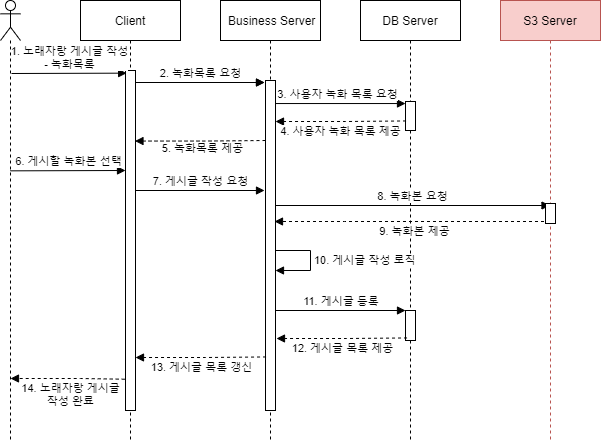

The diagram above was exported from draw.io. Its source (the exported page's mxGraphModel, read from the mxfile embedded in the PNG):
<mxGraphModel dx="743" dy="358" grid="1" gridSize="10" guides="1" tooltips="1" connect="1" arrows="1" fold="1" page="1" pageScale="1" pageWidth="827" pageHeight="1169" math="0" shadow="0">
  <root>
    <mxCell id="0" />
    <mxCell id="1" parent="0" />
    <mxCell id="oU8dQpCXZ5hzFoB-a-ut-1" value="Client" style="shape=umlLifeline;perimeter=lifelinePerimeter;container=1;collapsible=0;recursiveResize=0;rounded=0;shadow=0;strokeWidth=1;" parent="1" vertex="1">
      <mxGeometry x="150" y="80" width="100" height="440" as="geometry" />
    </mxCell>
    <mxCell id="oU8dQpCXZ5hzFoB-a-ut-2" value="" style="points=[];perimeter=orthogonalPerimeter;rounded=0;shadow=0;strokeWidth=1;" parent="oU8dQpCXZ5hzFoB-a-ut-1" vertex="1">
      <mxGeometry x="45" y="70" width="10" height="340" as="geometry" />
    </mxCell>
    <mxCell id="UTLzKLfGXgqfHVWQS18M-1" value="6. 게시할 녹화본 선택" style="html=1;verticalAlign=bottom;endArrow=block;rounded=0;entryX=0.114;entryY=-0.001;entryDx=0;entryDy=0;entryPerimeter=0;" parent="oU8dQpCXZ5hzFoB-a-ut-1" edge="1">
      <mxGeometry width="80" relative="1" as="geometry">
        <mxPoint x="-70.14" y="170.34" as="sourcePoint" />
        <mxPoint x="45.000000000000114" y="169.99999999999997" as="targetPoint" />
      </mxGeometry>
    </mxCell>
    <mxCell id="oU8dQpCXZ5hzFoB-a-ut-6" value="" style="shape=umlLifeline;participant=umlActor;perimeter=lifelinePerimeter;whiteSpace=wrap;html=1;container=1;collapsible=0;recursiveResize=0;verticalAlign=top;spacingTop=36;outlineConnect=0;rounded=0;" parent="1" vertex="1">
      <mxGeometry x="70" y="80" width="20" height="440" as="geometry" />
    </mxCell>
    <mxCell id="oU8dQpCXZ5hzFoB-a-ut-7" value="1. 노래자랑 게시글 작성&lt;br&gt;- 녹화목록" style="html=1;verticalAlign=bottom;endArrow=block;rounded=0;entryX=0.114;entryY=-0.001;entryDx=0;entryDy=0;entryPerimeter=0;" parent="1" edge="1">
      <mxGeometry width="80" relative="1" as="geometry">
        <mxPoint x="81" y="153" as="sourcePoint" />
        <mxPoint x="196.1400000000001" y="152.65999999999997" as="targetPoint" />
      </mxGeometry>
    </mxCell>
    <mxCell id="oU8dQpCXZ5hzFoB-a-ut-8" value="DB Server" style="shape=umlLifeline;perimeter=lifelinePerimeter;container=1;collapsible=0;recursiveResize=0;rounded=0;shadow=0;strokeWidth=1;" parent="1" vertex="1">
      <mxGeometry x="430" y="80" width="100" height="440" as="geometry" />
    </mxCell>
    <mxCell id="oU8dQpCXZ5hzFoB-a-ut-9" value="" style="points=[];perimeter=orthogonalPerimeter;rounded=0;shadow=0;strokeWidth=1;" parent="oU8dQpCXZ5hzFoB-a-ut-8" vertex="1">
      <mxGeometry x="45" y="101" width="10" height="29" as="geometry" />
    </mxCell>
    <mxCell id="oU8dQpCXZ5hzFoB-a-ut-10" value="3. 사용자 녹화 목록 요청" style="html=1;verticalAlign=bottom;endArrow=block;rounded=0;" parent="oU8dQpCXZ5hzFoB-a-ut-8" edge="1">
      <mxGeometry width="80" relative="1" as="geometry">
        <mxPoint x="-89.96511627907" y="103.03999999999996" as="sourcePoint" />
        <mxPoint x="44.999999999999886" y="103.03999999999999" as="targetPoint" />
      </mxGeometry>
    </mxCell>
    <mxCell id="oU8dQpCXZ5hzFoB-a-ut-11" value="" style="points=[];perimeter=orthogonalPerimeter;rounded=0;shadow=0;strokeWidth=1;" parent="oU8dQpCXZ5hzFoB-a-ut-8" vertex="1">
      <mxGeometry x="45" y="310" width="10" height="30" as="geometry" />
    </mxCell>
    <mxCell id="oU8dQpCXZ5hzFoB-a-ut-12" value=" Business Server" style="shape=umlLifeline;perimeter=lifelinePerimeter;container=1;collapsible=0;recursiveResize=0;rounded=0;shadow=0;strokeWidth=1;" parent="1" vertex="1">
      <mxGeometry x="290" y="80" width="100" height="440" as="geometry" />
    </mxCell>
    <mxCell id="oU8dQpCXZ5hzFoB-a-ut-13" value="" style="points=[];perimeter=orthogonalPerimeter;rounded=0;shadow=0;strokeWidth=1;" parent="oU8dQpCXZ5hzFoB-a-ut-12" vertex="1">
      <mxGeometry x="45" y="80" width="10" height="330" as="geometry" />
    </mxCell>
    <mxCell id="oU8dQpCXZ5hzFoB-a-ut-14" value="2. 녹화목록 요청" style="html=1;verticalAlign=bottom;endArrow=block;rounded=0;" parent="oU8dQpCXZ5hzFoB-a-ut-12" edge="1">
      <mxGeometry width="80" relative="1" as="geometry">
        <mxPoint x="-85" y="82" as="sourcePoint" />
        <mxPoint x="44" y="82" as="targetPoint" />
      </mxGeometry>
    </mxCell>
    <mxCell id="oU8dQpCXZ5hzFoB-a-ut-3" value="5. 녹화목록 제공" style="html=1;verticalAlign=bottom;endArrow=block;rounded=0;dashed=1;exitX=0.053;exitY=0.137;exitDx=0;exitDy=0;exitPerimeter=0;" parent="oU8dQpCXZ5hzFoB-a-ut-12" edge="1">
      <mxGeometry x="-0.0375" y="16" width="80" relative="1" as="geometry">
        <mxPoint x="45.000000000000455" y="140.003" as="sourcePoint" />
        <mxPoint x="-85.53" y="140.55" as="targetPoint" />
        <Array as="points">
          <mxPoint x="-15.529999999999973" y="140.55" />
        </Array>
        <mxPoint as="offset" />
      </mxGeometry>
    </mxCell>
    <mxCell id="SAMSS-K5A4EYSt2GLdjj-1" value="10. 게시글 작성 로직" style="edgeStyle=orthogonalEdgeStyle;html=1;align=left;spacingLeft=2;endArrow=block;rounded=0;" parent="oU8dQpCXZ5hzFoB-a-ut-12" edge="1">
      <mxGeometry relative="1" as="geometry">
        <mxPoint x="55" y="250" as="sourcePoint" />
        <Array as="points">
          <mxPoint x="90" y="250" />
        </Array>
        <mxPoint x="55" y="270" as="targetPoint" />
      </mxGeometry>
    </mxCell>
    <mxCell id="oU8dQpCXZ5hzFoB-a-ut-19" value="4. 사용자 녹화 목록 제공" style="html=1;verticalAlign=bottom;endArrow=block;rounded=0;dashed=1;exitX=0.053;exitY=0.137;exitDx=0;exitDy=0;exitPerimeter=0;" parent="1" edge="1">
      <mxGeometry x="0.0041" y="19" width="80" relative="1" as="geometry">
        <mxPoint x="475.5300000000002" y="200.45299999999997" as="sourcePoint" />
        <mxPoint x="345" y="201" as="targetPoint" />
        <Array as="points">
          <mxPoint x="415" y="201" />
        </Array>
        <mxPoint as="offset" />
      </mxGeometry>
    </mxCell>
    <mxCell id="UTLzKLfGXgqfHVWQS18M-3" value="2. 녹화목록 요청" style="html=1;verticalAlign=bottom;endArrow=block;rounded=0;" parent="1" edge="1">
      <mxGeometry width="80" relative="1" as="geometry">
        <mxPoint x="205" y="162" as="sourcePoint" />
        <mxPoint x="334" y="162" as="targetPoint" />
      </mxGeometry>
    </mxCell>
    <mxCell id="UTLzKLfGXgqfHVWQS18M-4" value="7. 게시글 작성 요청" style="html=1;verticalAlign=bottom;endArrow=block;rounded=0;" parent="1" edge="1">
      <mxGeometry width="80" relative="1" as="geometry">
        <mxPoint x="205" y="270" as="sourcePoint" />
        <mxPoint x="334" y="270" as="targetPoint" />
      </mxGeometry>
    </mxCell>
    <mxCell id="UTLzKLfGXgqfHVWQS18M-5" value="8. 녹화본 요청" style="html=1;verticalAlign=bottom;endArrow=block;rounded=0;" parent="1" target="JfOBySdJ2MRAPdTHEJot-1" edge="1">
      <mxGeometry width="80" relative="1" as="geometry">
        <mxPoint x="345" y="285" as="sourcePoint" />
        <mxPoint x="474" y="285" as="targetPoint" />
      </mxGeometry>
    </mxCell>
    <mxCell id="UTLzKLfGXgqfHVWQS18M-6" value="9. 녹화본 제공" style="html=1;verticalAlign=bottom;endArrow=block;rounded=0;dashed=1;" parent="1" source="JfOBySdJ2MRAPdTHEJot-1" edge="1">
      <mxGeometry x="-0.0112" y="19" width="80" relative="1" as="geometry">
        <mxPoint x="474.5300000000002" y="300.453" as="sourcePoint" />
        <mxPoint x="344" y="301" as="targetPoint" />
        <Array as="points">
          <mxPoint x="414" y="301" />
        </Array>
        <mxPoint as="offset" />
      </mxGeometry>
    </mxCell>
    <mxCell id="eXeLjjlMEUWcCOX69uJT-1" value="11. 게시글 등록" style="verticalAlign=bottom;endArrow=block;shadow=0;strokeWidth=1;endFill=1;rounded=0;" parent="1" source="oU8dQpCXZ5hzFoB-a-ut-13" target="oU8dQpCXZ5hzFoB-a-ut-11" edge="1">
      <mxGeometry x="0.0143" relative="1" as="geometry">
        <mxPoint x="350" y="370" as="sourcePoint" />
        <mxPoint x="460" y="390" as="targetPoint" />
        <Array as="points" />
        <mxPoint as="offset" />
      </mxGeometry>
    </mxCell>
    <mxCell id="eXeLjjlMEUWcCOX69uJT-2" value="12. 게시글 목록 제공" style="html=1;verticalAlign=bottom;endArrow=block;rounded=0;dashed=1;exitX=0.053;exitY=0.137;exitDx=0;exitDy=0;exitPerimeter=0;" parent="1" edge="1">
      <mxGeometry x="-0.0112" y="19" width="80" relative="1" as="geometry">
        <mxPoint x="476.5300000000002" y="417.453" as="sourcePoint" />
        <mxPoint x="346" y="418" as="targetPoint" />
        <Array as="points">
          <mxPoint x="416" y="418" />
        </Array>
        <mxPoint as="offset" />
      </mxGeometry>
    </mxCell>
    <mxCell id="2AK7l-WufxmAor4aJsZD-1" value="13. 게시글 목록 갱신" style="html=1;verticalAlign=bottom;endArrow=block;rounded=0;dashed=1;exitX=0.053;exitY=0.137;exitDx=0;exitDy=0;exitPerimeter=0;" parent="1" edge="1">
      <mxGeometry x="-0.0112" y="19" width="80" relative="1" as="geometry">
        <mxPoint x="335.5300000000002" y="436.453" as="sourcePoint" />
        <mxPoint x="205" y="437" as="targetPoint" />
        <Array as="points">
          <mxPoint x="275" y="437" />
        </Array>
        <mxPoint as="offset" />
      </mxGeometry>
    </mxCell>
    <mxCell id="zEelMnVxtOqO1Aihx0z7-1" value="14. 노래자랑 게시글 &lt;br&gt;작성 완료" style="html=1;verticalAlign=bottom;endArrow=block;rounded=0;dashed=1;exitX=-0.08;exitY=0.908;exitDx=0;exitDy=0;exitPerimeter=0;" parent="1" source="oU8dQpCXZ5hzFoB-a-ut-2" edge="1">
      <mxGeometry x="-0.0507" y="32" width="80" relative="1" as="geometry">
        <mxPoint x="197" y="458" as="sourcePoint" />
        <mxPoint x="80" y="458" as="targetPoint" />
        <Array as="points">
          <mxPoint x="150" y="458" />
        </Array>
        <mxPoint as="offset" />
      </mxGeometry>
    </mxCell>
    <mxCell id="JfOBySdJ2MRAPdTHEJot-1" value="S3 Server" style="shape=umlLifeline;perimeter=lifelinePerimeter;container=1;collapsible=0;recursiveResize=0;rounded=0;shadow=0;strokeWidth=1;fillColor=#f8cecc;strokeColor=#b85450;" parent="1" vertex="1">
      <mxGeometry x="570" y="80" width="100" height="440" as="geometry" />
    </mxCell>
    <mxCell id="JfOBySdJ2MRAPdTHEJot-2" value="" style="points=[];perimeter=orthogonalPerimeter;rounded=0;shadow=0;strokeWidth=1;" parent="JfOBySdJ2MRAPdTHEJot-1" vertex="1">
      <mxGeometry x="45" y="203" width="10" height="20" as="geometry" />
    </mxCell>
  </root>
</mxGraphModel>